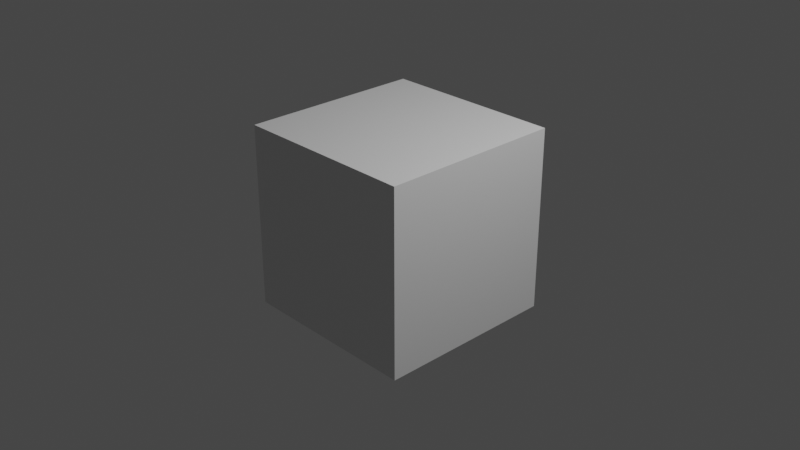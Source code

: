 # Source: animated_lamp.blend  (saved by Blender 2.90.8; exported with 4.5.12 LTS)
import bpy
from mathutils import Matrix  # noqa: F401  (used for matrix-valued properties, if any)

bpy.ops.wm.read_factory_settings(use_empty=True)
scene = bpy.context.scene
scene.name = 'Scene'

# ---- collections
col_collection = bpy.data.collections.new('Collection'); scene.collection.children.link(col_collection)

# ---- materials (node trees are filled in below, after node groups)
mat_material = bpy.data.materials.new('Material')
mat_material.alpha_threshold = 0.0
mat_material.use_transparent_shadow = False
mat_material.line_color = (0.0, 0.0, 0.0, 1.0)

# ---- material node trees
mat_material.use_nodes = True; mat_material.node_tree.nodes.clear()
_N = mat_material.node_tree.nodes; _L = mat_material.node_tree.links
n0 = _N.new('ShaderNodeOutputMaterial'); n0.name = 'Material Output'; n0.location = (300, 300)
n1 = _N.new('ShaderNodeBsdfPrincipled'); n1.name = 'Principled BSDF'; n1.location = (10, 300)
n1.distribution = 'GGX'
n1.subsurface_method = 'BURLEY'
n1.inputs[2].default_value = 0.4
n1.inputs[3].default_value = 1.45
n1.inputs[27].default_value = (0.0, 0.0, 0.0, 1.0)
n1.inputs[28].default_value = 1.0
_L.new(n1.outputs[0], n0.inputs[0])
n0.is_active_output = True

# ---- world
world_world = bpy.data.worlds.new('World'); scene.world = world_world
world_world.use_nodes = True; world_world.node_tree.nodes.clear()
_N = world_world.node_tree.nodes; _L = world_world.node_tree.links
n0 = _N.new('ShaderNodeOutputWorld'); n0.name = 'World Output'; n0.location = (300, 300)
n1 = _N.new('ShaderNodeBackground'); n1.name = 'Background'; n1.location = (10, 300)
n1.inputs[0].default_value = (0.05088, 0.05088, 0.05088, 1.0)
_L.new(n1.outputs[0], n0.inputs[0])
n0.is_active_output = True
world_world.color = (0.05088, 0.05088, 0.05088)
world_world.use_sun_shadow = False
world_world.sun_shadow_jitter_overblur = 0.0

# ---- cameras
cam_camera = bpy.data.cameras.new('Camera')
cam_camera.clip_end = 100.0
cam_camera.ortho_scale = 7.314

# ---- lights
light_light = bpy.data.lights.new('Light', 'POINT')
light_light.transmission_factor = 0.0
light_light.energy = 1000.0
light_light.shadow_soft_size = 0.1
light_light.shadow_maximum_resolution = 0.006
light_light.use_absolute_resolution = True

# ---- meshes
me_cube = bpy.data.meshes.new('Cube')
me_cube.from_pydata([(1.0, 1.0, 1.0), (1.0, 1.0, -1.0), (1.0, -1.0, 1.0), (1.0, -1.0, -1.0), (-1.0, 1.0, 1.0), (-1.0, 1.0, -1.0), (-1.0, -1.0, 1.0), (-1.0, -1.0, -1.0)], [], [(0, 4, 6, 2), (3, 2, 6, 7), (7, 6, 4, 5), (5, 1, 3, 7), (1, 0, 2, 3), (5, 4, 0, 1)])
_uv = me_cube.uv_layers.new(name='UVMap')
_uv.uv.foreach_set('vector', [0.625, 0.5, 0.875, 0.5, 0.875, 0.75, 0.625, 0.75, 0.375, 0.75, 0.625, 0.75, 0.625, 1.0, 0.375, 1.0, 0.375, 0.0, 0.625, 0.0, 0.625, 0.25, 0.375, 0.25, 0.125, 0.5, 0.375, 0.5, 0.375, 0.75, 0.125, 0.75, 0.375, 0.5, 0.625, 0.5, 0.625, 0.75, 0.375, 0.75, 0.375, 0.25, 0.625, 0.25, 0.625, 0.5, 0.375, 0.5])
me_cube.materials.append(mat_material)
me_cube.use_remesh_preserve_volume = False
me_cube.use_remesh_preserve_attributes = False
me_cube.use_mirror_vertex_groups = False
me_cube.update()

# ---- objects
ob_cube = bpy.data.objects.new('Cube', me_cube)
ob_light = bpy.data.objects.new('Light', light_light)
ob_camera = bpy.data.objects.new('Camera', cam_camera)

# ---- transforms, parenting, visibility, modifiers, constraints
ob_cube.location = (0.0, 0.0, 0.0)
ob_cube.lock_rotations_4d = False
ob_cube.empty_display_type = 'ARROWS'
ob_cube.lineart.crease_threshold = 0.0
ob_light.location = (4.076, 1.005, 5.904)
ob_light.rotation_euler = (0.6503, 0.05522, 1.866)
ob_light.lock_rotations_4d = False
ob_light.empty_display_type = 'ARROWS'
ob_light.color = (0.0, 0.0, 0.0, 0.0)
ob_light.lineart.crease_threshold = 0.0
ob_camera.location = (7.359, -6.926, 4.958)
ob_camera.rotation_euler = (1.109, 0.0, 0.8149)
ob_camera.lock_rotations_4d = False
ob_camera.empty_display_type = 'ARROWS'
ob_camera.color = (0.0, 0.0, 0.0, 0.0)
ob_camera.display_type = 'WIRE'
ob_camera.lineart.crease_threshold = 0.0

# ---- collection membership
col_collection.objects.link(ob_cube)
col_collection.objects.link(ob_light)
col_collection.objects.link(ob_camera)

# ---- scene / render settings (as saved in the file)
scene.camera = ob_camera
scene.frame_start = 1; scene.frame_end = 600; scene.frame_set(1)
scene.render.engine = 'BLENDER_EEVEE_NEXT'
scene.render.fps = 60
scene.cycles.use_denoising = False
scene.cycles.samples = 128
scene.cycles.sampling_pattern = 'TABULATED_SOBOL'
scene.cycles.use_adaptive_sampling = False
scene.cycles.use_light_tree = False
scene.view_settings.view_transform = 'Filmic'
bpy.context.view_layer.update()
